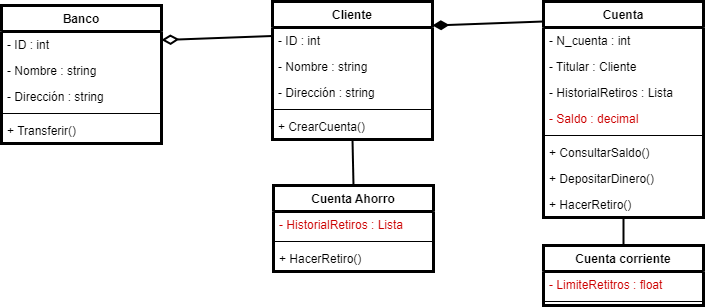

The diagram above was exported from draw.io. Its source (the exported page's mxGraphModel, read from the mxfile embedded in the PNG):
<mxGraphModel dx="-60" dy="-188" grid="0" gridSize="10" guides="1" tooltips="1" connect="1" arrows="1" fold="1" page="0" pageScale="1" pageWidth="850" pageHeight="1100" background="#ffffff" math="0" shadow="0">
  <root>
    <mxCell id="0" />
    <mxCell id="1" parent="0" />
    <mxCell id="2" value="Banco" style="swimlane;fontStyle=1;align=center;verticalAlign=top;childLayout=stackLayout;horizontal=1;startSize=26;horizontalStack=0;resizeParent=1;resizeParentMax=0;resizeLast=0;collapsible=1;marginBottom=0;strokeWidth=3;fontColor=#000000;" parent="1" vertex="1">
      <mxGeometry x="1066" y="964" width="160" height="138" as="geometry" />
    </mxCell>
    <mxCell id="3" value="- ID : int" style="text;strokeColor=none;fillColor=none;align=left;verticalAlign=top;spacingLeft=4;spacingRight=4;overflow=hidden;rotatable=0;points=[[0,0.5],[1,0.5]];portConstraint=eastwest;strokeWidth=3;fontColor=#000000;" parent="2" vertex="1">
      <mxGeometry y="26" width="160" height="26" as="geometry" />
    </mxCell>
    <mxCell id="4" value="- Nombre : string" style="text;strokeColor=none;fillColor=none;align=left;verticalAlign=top;spacingLeft=4;spacingRight=4;overflow=hidden;rotatable=0;points=[[0,0.5],[1,0.5]];portConstraint=eastwest;strokeWidth=3;fontColor=#000000;" parent="2" vertex="1">
      <mxGeometry y="52" width="160" height="26" as="geometry" />
    </mxCell>
    <mxCell id="5" value="- Dirección : string" style="text;strokeColor=none;fillColor=none;align=left;verticalAlign=top;spacingLeft=4;spacingRight=4;overflow=hidden;rotatable=0;points=[[0,0.5],[1,0.5]];portConstraint=eastwest;strokeWidth=3;fontColor=#000000;" parent="2" vertex="1">
      <mxGeometry y="78" width="160" height="26" as="geometry" />
    </mxCell>
    <mxCell id="6" value="" style="line;strokeWidth=1;fillColor=none;align=left;verticalAlign=middle;spacingTop=-1;spacingLeft=3;spacingRight=3;rotatable=0;labelPosition=right;points=[];portConstraint=eastwest;strokeColor=inherit;fontColor=#000000;" parent="2" vertex="1">
      <mxGeometry y="104" width="160" height="8" as="geometry" />
    </mxCell>
    <mxCell id="7" value="+ Transferir()" style="text;strokeColor=none;fillColor=none;align=left;verticalAlign=top;spacingLeft=4;spacingRight=4;overflow=hidden;rotatable=0;points=[[0,0.5],[1,0.5]];portConstraint=eastwest;strokeWidth=3;fontColor=#000000;" parent="2" vertex="1">
      <mxGeometry y="112" width="160" height="26" as="geometry" />
    </mxCell>
    <mxCell id="8" value="Cliente" style="swimlane;fontStyle=1;align=center;verticalAlign=top;childLayout=stackLayout;horizontal=1;startSize=26;horizontalStack=0;resizeParent=1;resizeParentMax=0;resizeLast=0;collapsible=1;marginBottom=0;strokeWidth=3;fontColor=#000000;" parent="1" vertex="1">
      <mxGeometry x="1337" y="960" width="160" height="138" as="geometry" />
    </mxCell>
    <mxCell id="9" value="- ID : int" style="text;strokeColor=none;fillColor=none;align=left;verticalAlign=top;spacingLeft=4;spacingRight=4;overflow=hidden;rotatable=0;points=[[0,0.5],[1,0.5]];portConstraint=eastwest;strokeWidth=3;fontColor=#000000;" parent="8" vertex="1">
      <mxGeometry y="26" width="160" height="26" as="geometry" />
    </mxCell>
    <mxCell id="10" value="- Nombre : string" style="text;strokeColor=none;fillColor=none;align=left;verticalAlign=top;spacingLeft=4;spacingRight=4;overflow=hidden;rotatable=0;points=[[0,0.5],[1,0.5]];portConstraint=eastwest;strokeWidth=3;fontColor=#000000;" parent="8" vertex="1">
      <mxGeometry y="52" width="160" height="26" as="geometry" />
    </mxCell>
    <mxCell id="11" value="- Dirección : string" style="text;strokeColor=none;fillColor=none;align=left;verticalAlign=top;spacingLeft=4;spacingRight=4;overflow=hidden;rotatable=0;points=[[0,0.5],[1,0.5]];portConstraint=eastwest;strokeWidth=3;fontColor=#000000;" parent="8" vertex="1">
      <mxGeometry y="78" width="160" height="26" as="geometry" />
    </mxCell>
    <mxCell id="12" value="" style="line;strokeWidth=1;fillColor=none;align=left;verticalAlign=middle;spacingTop=-1;spacingLeft=3;spacingRight=3;rotatable=0;labelPosition=right;points=[];portConstraint=eastwest;strokeColor=inherit;fontColor=#000000;" parent="8" vertex="1">
      <mxGeometry y="104" width="160" height="8" as="geometry" />
    </mxCell>
    <mxCell id="13" value="+ CrearCuenta()" style="text;strokeColor=none;fillColor=none;align=left;verticalAlign=top;spacingLeft=4;spacingRight=4;overflow=hidden;rotatable=0;points=[[0,0.5],[1,0.5]];portConstraint=eastwest;strokeWidth=3;fontColor=#000000;" parent="8" vertex="1">
      <mxGeometry y="112" width="160" height="26" as="geometry" />
    </mxCell>
    <mxCell id="14" value="Cuenta Ahorro" style="swimlane;fontStyle=1;align=center;verticalAlign=top;childLayout=stackLayout;horizontal=1;startSize=26;horizontalStack=0;resizeParent=1;resizeParentMax=0;resizeLast=0;collapsible=1;marginBottom=0;strokeWidth=3;fontColor=#000000;" parent="1" vertex="1">
      <mxGeometry x="1338" y="1144" width="160" height="86" as="geometry" />
    </mxCell>
    <mxCell id="15" value="- HistorialRetiros : Lista" style="text;strokeColor=none;fillColor=none;align=left;verticalAlign=top;spacingLeft=4;spacingRight=4;overflow=hidden;rotatable=0;points=[[0,0.5],[1,0.5]];portConstraint=eastwest;strokeWidth=3;fontColor=#CC0000;" parent="14" vertex="1">
      <mxGeometry y="26" width="160" height="26" as="geometry" />
    </mxCell>
    <mxCell id="16" value="" style="line;strokeWidth=1;fillColor=none;align=left;verticalAlign=middle;spacingTop=-1;spacingLeft=3;spacingRight=3;rotatable=0;labelPosition=right;points=[];portConstraint=eastwest;strokeColor=inherit;fontColor=#000000;" parent="14" vertex="1">
      <mxGeometry y="52" width="160" height="8" as="geometry" />
    </mxCell>
    <mxCell id="17" value="+ HacerRetiro()" style="text;strokeColor=none;fillColor=none;align=left;verticalAlign=top;spacingLeft=4;spacingRight=4;overflow=hidden;rotatable=0;points=[[0,0.5],[1,0.5]];portConstraint=eastwest;strokeWidth=3;fontColor=#000000;" parent="14" vertex="1">
      <mxGeometry y="60" width="160" height="26" as="geometry" />
    </mxCell>
    <mxCell id="20" value="Cuenta" style="swimlane;fontStyle=1;align=center;verticalAlign=top;childLayout=stackLayout;horizontal=1;startSize=26;horizontalStack=0;resizeParent=1;resizeParentMax=0;resizeLast=0;collapsible=1;marginBottom=0;strokeWidth=3;fontColor=#000000;" parent="1" vertex="1">
      <mxGeometry x="1608" y="960" width="160" height="216" as="geometry" />
    </mxCell>
    <mxCell id="21" value="- N_cuenta : int" style="text;strokeColor=none;fillColor=none;align=left;verticalAlign=top;spacingLeft=4;spacingRight=4;overflow=hidden;rotatable=0;points=[[0,0.5],[1,0.5]];portConstraint=eastwest;strokeWidth=3;fontColor=#000000;" parent="20" vertex="1">
      <mxGeometry y="26" width="160" height="26" as="geometry" />
    </mxCell>
    <mxCell id="22" value="- Titular : Cliente" style="text;strokeColor=none;fillColor=none;align=left;verticalAlign=top;spacingLeft=4;spacingRight=4;overflow=hidden;rotatable=0;points=[[0,0.5],[1,0.5]];portConstraint=eastwest;strokeWidth=3;fontColor=#000000;" parent="20" vertex="1">
      <mxGeometry y="52" width="160" height="26" as="geometry" />
    </mxCell>
    <mxCell id="23" value="- HistorialRetiros : Lista" style="text;strokeColor=none;fillColor=none;align=left;verticalAlign=top;spacingLeft=4;spacingRight=4;overflow=hidden;rotatable=0;points=[[0,0.5],[1,0.5]];portConstraint=eastwest;strokeWidth=3;fontColor=#000000;" parent="20" vertex="1">
      <mxGeometry y="78" width="160" height="26" as="geometry" />
    </mxCell>
    <mxCell id="24" value="- Saldo : decimal" style="text;strokeColor=none;fillColor=none;align=left;verticalAlign=top;spacingLeft=4;spacingRight=4;overflow=hidden;rotatable=0;points=[[0,0.5],[1,0.5]];portConstraint=eastwest;strokeWidth=3;fontColor=#CC0000;" parent="20" vertex="1">
      <mxGeometry y="104" width="160" height="26" as="geometry" />
    </mxCell>
    <mxCell id="25" value="" style="line;strokeWidth=1;fillColor=none;align=left;verticalAlign=middle;spacingTop=-1;spacingLeft=3;spacingRight=3;rotatable=0;labelPosition=right;points=[];portConstraint=eastwest;strokeColor=inherit;fontColor=#000000;" parent="20" vertex="1">
      <mxGeometry y="130" width="160" height="8" as="geometry" />
    </mxCell>
    <mxCell id="26" value="+ ConsultarSaldo()" style="text;strokeColor=none;fillColor=none;align=left;verticalAlign=top;spacingLeft=4;spacingRight=4;overflow=hidden;rotatable=0;points=[[0,0.5],[1,0.5]];portConstraint=eastwest;strokeWidth=3;fontColor=#000000;" parent="20" vertex="1">
      <mxGeometry y="138" width="160" height="26" as="geometry" />
    </mxCell>
    <mxCell id="27" value="+ DepositarDinero()" style="text;strokeColor=none;fillColor=none;align=left;verticalAlign=top;spacingLeft=4;spacingRight=4;overflow=hidden;rotatable=0;points=[[0,0.5],[1,0.5]];portConstraint=eastwest;strokeWidth=3;fontColor=#000000;" parent="20" vertex="1">
      <mxGeometry y="164" width="160" height="26" as="geometry" />
    </mxCell>
    <mxCell id="28" value="+ HacerRetiro()" style="text;strokeColor=none;fillColor=none;align=left;verticalAlign=top;spacingLeft=4;spacingRight=4;overflow=hidden;rotatable=0;points=[[0,0.5],[1,0.5]];portConstraint=eastwest;strokeWidth=3;fontColor=#000000;" parent="20" vertex="1">
      <mxGeometry y="190" width="160" height="26" as="geometry" />
    </mxCell>
    <mxCell id="29" value="Cuenta corriente" style="swimlane;fontStyle=1;align=center;verticalAlign=top;childLayout=stackLayout;horizontal=1;startSize=26;horizontalStack=0;resizeParent=1;resizeParentMax=0;resizeLast=0;collapsible=1;marginBottom=0;strokeWidth=3;fontColor=#000000;" parent="1" vertex="1">
      <mxGeometry x="1608" y="1204" width="160" height="60" as="geometry" />
    </mxCell>
    <mxCell id="30" value="- LimiteRetitros : float" style="text;strokeColor=none;fillColor=none;align=left;verticalAlign=top;spacingLeft=4;spacingRight=4;overflow=hidden;rotatable=0;points=[[0,0.5],[1,0.5]];portConstraint=eastwest;strokeWidth=3;fontColor=#CC0000;" parent="29" vertex="1">
      <mxGeometry y="26" width="160" height="26" as="geometry" />
    </mxCell>
    <mxCell id="31" value="" style="line;strokeWidth=1;fillColor=none;align=left;verticalAlign=middle;spacingTop=-1;spacingLeft=3;spacingRight=3;rotatable=0;labelPosition=right;points=[];portConstraint=eastwest;strokeColor=inherit;fontColor=#000000;" parent="29" vertex="1">
      <mxGeometry y="52" width="160" height="8" as="geometry" />
    </mxCell>
    <mxCell id="33" value="" style="endArrow=diamondThin;endFill=0;endSize=12;html=1;strokeWidth=2;exitX=0;exitY=0.25;exitDx=0;exitDy=0;entryX=1;entryY=0.25;entryDx=0;entryDy=0;fontColor=#000000;" parent="1" source="8" target="2" edge="1">
      <mxGeometry width="160" relative="1" as="geometry">
        <mxPoint x="1109" y="1151" as="sourcePoint" />
        <mxPoint x="1269" y="1151" as="targetPoint" />
      </mxGeometry>
    </mxCell>
    <mxCell id="34" value="" style="endArrow=diamondThin;endFill=1;endSize=11;html=1;strokeWidth=2;exitX=0;exitY=0.25;exitDx=0;exitDy=0;entryX=1;entryY=0.25;entryDx=0;entryDy=0;fontColor=#000000;" parent="1" edge="1">
      <mxGeometry width="160" relative="1" as="geometry">
        <mxPoint x="1607.9999999999998" y="980" as="sourcePoint" />
        <mxPoint x="1497" y="984" as="targetPoint" />
      </mxGeometry>
    </mxCell>
    <mxCell id="35" value="" style="endArrow=none;endFill=0;endSize=12;html=1;strokeWidth=2;exitX=0.5;exitY=1;exitDx=0;exitDy=0;entryX=0.5;entryY=0;entryDx=0;entryDy=0;fontColor=#000000;" parent="1" source="20" target="29" edge="1">
      <mxGeometry width="160" relative="1" as="geometry">
        <mxPoint x="1668" y="1073" as="sourcePoint" />
        <mxPoint x="1828" y="1073" as="targetPoint" />
      </mxGeometry>
    </mxCell>
    <mxCell id="36" value="" style="endArrow=none;endFill=0;endSize=12;html=1;strokeWidth=2;exitX=0.5;exitY=1;exitDx=0;exitDy=0;entryX=0.5;entryY=0;entryDx=0;entryDy=0;fontColor=#000000;" parent="1" source="8" target="14" edge="1">
      <mxGeometry width="160" relative="1" as="geometry">
        <mxPoint x="1419" y="1081" as="sourcePoint" />
        <mxPoint x="1579" y="1081" as="targetPoint" />
      </mxGeometry>
    </mxCell>
  </root>
</mxGraphModel>